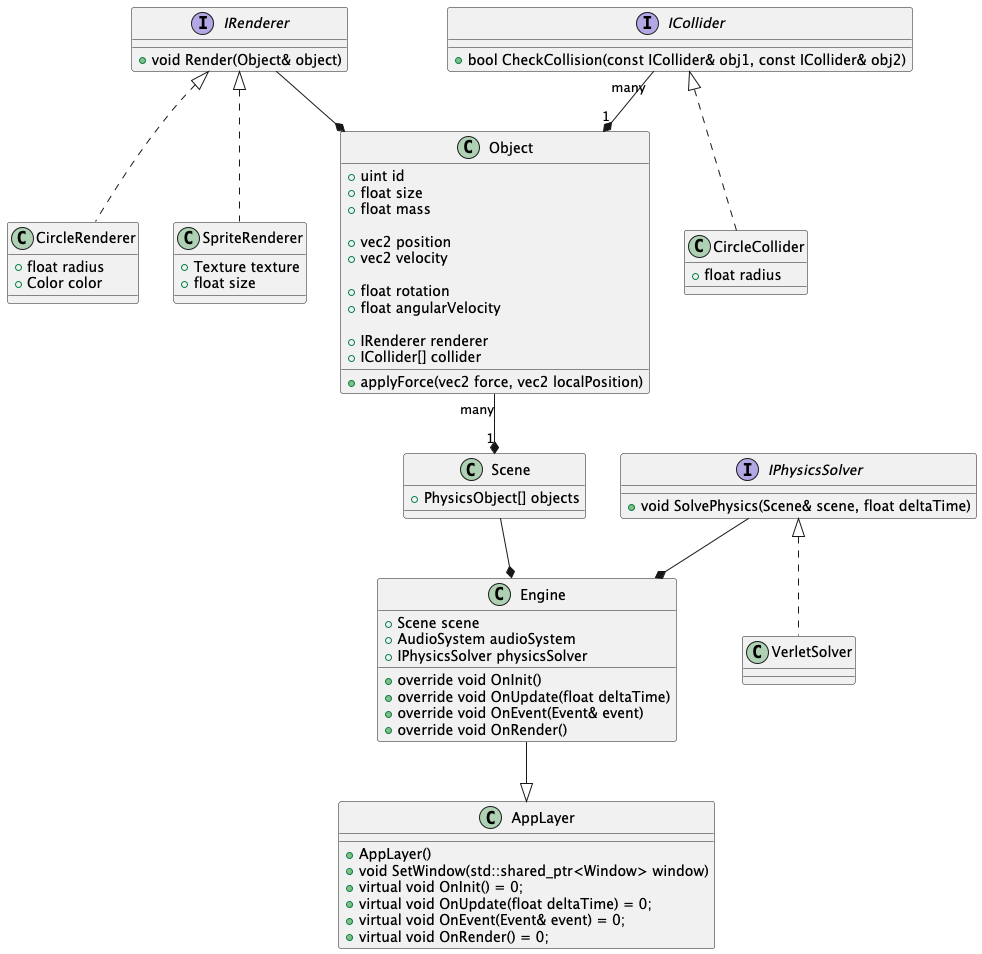

The diagram above was rendered by PlantUML. Its source (embedded in the PNG):
@startuml

class Engine {
    +Scene scene
    +AudioSystem audioSystem
    +IPhysicsSolver physicsSolver

    +override void OnInit()
    +override void OnUpdate(float deltaTime)
    +override void OnEvent(Event& event)
    +override void OnRender()
}

interface IPhysicsSolver {
    +void SolvePhysics(Scene& scene, float deltaTime)
}

IPhysicsSolver <|.. VerletSolver

class Scene {
  +PhysicsObject[] objects
}

Scene --* Engine
Object "many" --* "1" Scene
IRenderer --* Object
ICollider "many" --* "1" Object
Engine --|> AppLayer
IPhysicsSolver --* Engine

class Object {
    +uint id
    +float size
    +float mass

    +vec2 position
    +vec2 velocity

    +float rotation
    +float angularVelocity

    +IRenderer renderer
    +ICollider[] collider

    +applyForce(vec2 force, vec2 localPosition)
}

class AppLayer {
    +AppLayer()
    +void SetWindow(std::shared_ptr<Window> window)
    +virtual void OnInit() = 0;
    +virtual void OnUpdate(float deltaTime) = 0;
    +virtual void OnEvent(Event& event) = 0;
    +virtual void OnRender() = 0;
}

class CircleCollider {
    +float radius
}

class CircleRenderer {
    +float radius
    +Color color
}
class SpriteRenderer {
    +Texture texture
    +float size
}
interface IRenderer {
    +void Render(Object& object)
}
interface ICollider {
    +bool CheckCollision(const ICollider& obj1, const ICollider& obj2)
}
ICollider <|.. CircleCollider
IRenderer <|.. CircleRenderer
IRenderer <|.. SpriteRenderer

@enduml